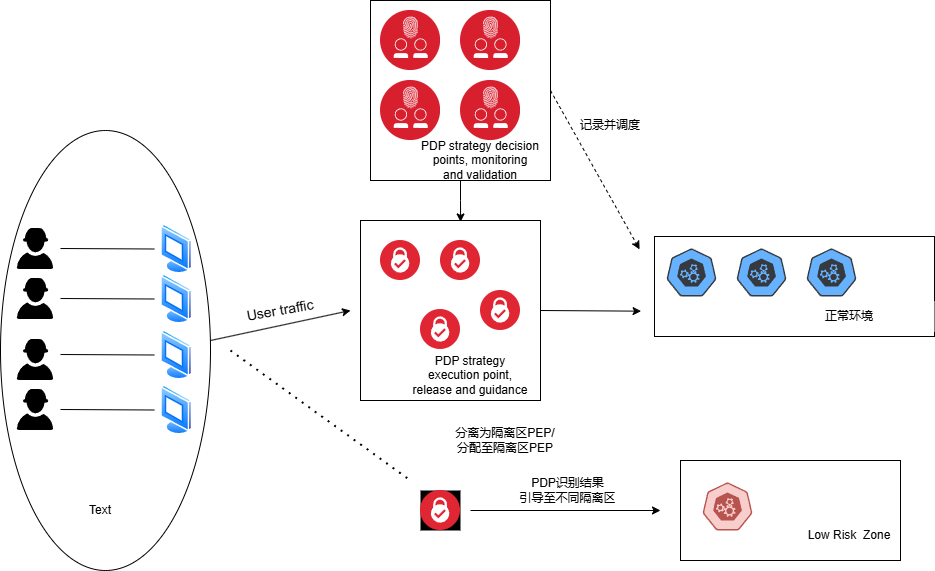

The diagram above was exported from draw.io. Its source (the exported page's mxGraphModel, read from the mxfile embedded in the PNG):
<mxGraphModel dx="2213" dy="1960" grid="1" gridSize="10" guides="1" tooltips="1" connect="1" arrows="1" fold="1" page="1" pageScale="1" pageWidth="827" pageHeight="1169" math="0" shadow="0">
  <root>
    <mxCell id="0" />
    <mxCell id="1" parent="0" />
    <mxCell id="OiiPdGNJeUaGEJJAPRqS-25" value="" style="ellipse;whiteSpace=wrap;html=1;" vertex="1" parent="1">
      <mxGeometry x="-380" y="-130" width="210" height="440" as="geometry" />
    </mxCell>
    <mxCell id="AtkLCk1I4--_Li6V1Mjq-116" value="" style="rounded=0;whiteSpace=wrap;html=1;" parent="1" vertex="1">
      <mxGeometry x="300" y="200" width="220" height="100" as="geometry" />
    </mxCell>
    <mxCell id="AtkLCk1I4--_Li6V1Mjq-16" value="" style="whiteSpace=wrap;html=1;aspect=fixed;" parent="1" vertex="1">
      <mxGeometry x="-10" y="-260" width="180" height="180" as="geometry" />
    </mxCell>
    <mxCell id="AtkLCk1I4--_Li6V1Mjq-17" value="" style="whiteSpace=wrap;html=1;aspect=fixed;" parent="1" vertex="1">
      <mxGeometry x="-20" y="-40" width="180" height="180" as="geometry" />
    </mxCell>
    <mxCell id="AtkLCk1I4--_Li6V1Mjq-18" value="" style="image;aspect=fixed;perimeter=ellipsePerimeter;html=1;align=center;shadow=0;dashed=0;fontColor=#4277BB;labelBackgroundColor=default;fontSize=12;spacingTop=3;image=img/lib/ibm/security/identity_access_management.svg;" parent="1" vertex="1">
      <mxGeometry y="-180" width="60" height="60" as="geometry" />
    </mxCell>
    <mxCell id="AtkLCk1I4--_Li6V1Mjq-19" value="" style="image;aspect=fixed;perimeter=ellipsePerimeter;html=1;align=center;shadow=0;dashed=0;fontColor=#4277BB;labelBackgroundColor=default;fontSize=12;spacingTop=3;image=img/lib/ibm/security/security_services.svg;imageBackground=#FFFFFF;" parent="1" vertex="1">
      <mxGeometry x="40" y="49" width="40" height="40" as="geometry" />
    </mxCell>
    <mxCell id="AtkLCk1I4--_Li6V1Mjq-20" value="PDP strategy decision points, monitoring and validation" style="text;html=1;align=center;verticalAlign=middle;whiteSpace=wrap;rounded=0;" parent="1" vertex="1">
      <mxGeometry x="40" y="-120" width="120" height="40" as="geometry" />
    </mxCell>
    <mxCell id="AtkLCk1I4--_Li6V1Mjq-22" value="" style="image;aspect=fixed;perimeter=ellipsePerimeter;html=1;align=center;shadow=0;dashed=0;fontColor=#4277BB;labelBackgroundColor=default;fontSize=12;spacingTop=3;image=img/lib/ibm/security/security_services.svg;" parent="1" vertex="1">
      <mxGeometry y="-20" width="40" height="40" as="geometry" />
    </mxCell>
    <mxCell id="AtkLCk1I4--_Li6V1Mjq-23" value="" style="image;aspect=fixed;perimeter=ellipsePerimeter;html=1;align=center;shadow=0;dashed=0;fontColor=#4277BB;labelBackgroundColor=default;fontSize=12;spacingTop=3;image=img/lib/ibm/security/security_services.svg;" parent="1" vertex="1">
      <mxGeometry x="60" y="-20" width="40" height="40" as="geometry" />
    </mxCell>
    <mxCell id="AtkLCk1I4--_Li6V1Mjq-24" value="" style="image;aspect=fixed;perimeter=ellipsePerimeter;html=1;align=center;shadow=0;dashed=0;fontColor=#4277BB;labelBackgroundColor=default;fontSize=12;spacingTop=3;image=img/lib/ibm/security/security_services.svg;" parent="1" vertex="1">
      <mxGeometry x="100" y="30" width="40" height="40" as="geometry" />
    </mxCell>
    <mxCell id="AtkLCk1I4--_Li6V1Mjq-25" value="" style="image;aspect=fixed;perimeter=ellipsePerimeter;html=1;align=center;shadow=0;dashed=0;fontColor=#4277BB;labelBackgroundColor=default;fontSize=12;spacingTop=3;image=img/lib/ibm/security/identity_access_management.svg;" parent="1" vertex="1">
      <mxGeometry x="80" y="-180" width="60" height="60" as="geometry" />
    </mxCell>
    <mxCell id="AtkLCk1I4--_Li6V1Mjq-26" value="" style="image;aspect=fixed;perimeter=ellipsePerimeter;html=1;align=center;shadow=0;dashed=0;fontColor=#4277BB;labelBackgroundColor=default;fontSize=12;spacingTop=3;image=img/lib/ibm/security/identity_access_management.svg;" parent="1" vertex="1">
      <mxGeometry y="-250" width="60" height="60" as="geometry" />
    </mxCell>
    <mxCell id="AtkLCk1I4--_Li6V1Mjq-27" value="" style="image;aspect=fixed;perimeter=ellipsePerimeter;html=1;align=center;shadow=0;dashed=0;fontColor=#4277BB;labelBackgroundColor=default;fontSize=12;spacingTop=3;image=img/lib/ibm/security/identity_access_management.svg;" parent="1" vertex="1">
      <mxGeometry x="80" y="-250" width="60" height="60" as="geometry" />
    </mxCell>
    <mxCell id="AtkLCk1I4--_Li6V1Mjq-28" style="edgeStyle=orthogonalEdgeStyle;rounded=0;orthogonalLoop=1;jettySize=auto;html=1;entryX=0.556;entryY=0.008;entryDx=0;entryDy=0;entryPerimeter=0;" parent="1" source="AtkLCk1I4--_Li6V1Mjq-16" target="AtkLCk1I4--_Li6V1Mjq-17" edge="1">
      <mxGeometry relative="1" as="geometry" />
    </mxCell>
    <mxCell id="AtkLCk1I4--_Li6V1Mjq-29" value="" style="endArrow=classic;html=1;rounded=0;entryX=0.002;entryY=0.554;entryDx=0;entryDy=0;entryPerimeter=0;" parent="1" edge="1">
      <mxGeometry width="50" height="50" relative="1" as="geometry">
        <mxPoint x="160" y="50" as="sourcePoint" />
        <mxPoint x="260.5799999999999" y="50.659999999999854" as="targetPoint" />
      </mxGeometry>
    </mxCell>
    <mxCell id="AtkLCk1I4--_Li6V1Mjq-30" value="&lt;div&gt;PDP识别结果&lt;/div&gt;引导至不同隔离区" style="text;html=1;align=center;verticalAlign=middle;whiteSpace=wrap;rounded=0;" parent="1" vertex="1">
      <mxGeometry x="130" y="210" width="115" height="40" as="geometry" />
    </mxCell>
    <mxCell id="AtkLCk1I4--_Li6V1Mjq-31" value="" style="endArrow=classic;html=1;rounded=0;entryX=-0.003;entryY=0.341;entryDx=0;entryDy=0;entryPerimeter=0;dashed=1;" parent="1" edge="1">
      <mxGeometry width="50" height="50" relative="1" as="geometry">
        <mxPoint x="170" y="-170" as="sourcePoint" />
        <mxPoint x="259.1300000000001" y="-11.1099999999999" as="targetPoint" />
      </mxGeometry>
    </mxCell>
    <mxCell id="AtkLCk1I4--_Li6V1Mjq-32" value="记录并调度" style="text;html=1;align=center;verticalAlign=middle;whiteSpace=wrap;rounded=0;" parent="1" vertex="1">
      <mxGeometry x="190" y="-150" width="80" height="30" as="geometry" />
    </mxCell>
    <mxCell id="AtkLCk1I4--_Li6V1Mjq-39" value="" style="image;aspect=fixed;perimeter=ellipsePerimeter;html=1;align=center;shadow=0;dashed=0;spacingTop=3;image=img/lib/active_directory/vista_terminal.svg;" parent="1" vertex="1">
      <mxGeometry x="-220" y="-36.5" width="32.5" height="50" as="geometry" />
    </mxCell>
    <mxCell id="AtkLCk1I4--_Li6V1Mjq-40" value="" style="shape=image;verticalLabelPosition=bottom;labelBackgroundColor=default;verticalAlign=top;aspect=fixed;imageAspect=0;image=data:image/svg+xml,(base64 omitted: 1416 chars);" parent="1" vertex="1">
      <mxGeometry x="-370" y="-36.5" width="50" height="50" as="geometry" />
    </mxCell>
    <mxCell id="AtkLCk1I4--_Li6V1Mjq-41" value="" style="endArrow=none;html=1;rounded=0;" parent="1" edge="1">
      <mxGeometry width="50" height="50" relative="1" as="geometry">
        <mxPoint x="-320" y="-12" as="sourcePoint" />
        <mxPoint x="-226.20000000000005" y="-11.5" as="targetPoint" />
      </mxGeometry>
    </mxCell>
    <mxCell id="AtkLCk1I4--_Li6V1Mjq-43" value="&lt;font style=&quot;font-size: 14px;&quot;&gt;User traffic&lt;/font&gt;" style="text;html=1;align=center;verticalAlign=middle;whiteSpace=wrap;rounded=0;rotation=-10;" parent="1" vertex="1">
      <mxGeometry x="-140" y="30" width="80" height="40" as="geometry" />
    </mxCell>
    <mxCell id="AtkLCk1I4--_Li6V1Mjq-108" value="" style="endArrow=none;dashed=1;html=1;dashPattern=1 3;strokeWidth=2;rounded=0;" parent="1" edge="1">
      <mxGeometry width="50" height="50" relative="1" as="geometry">
        <mxPoint x="-150" y="90" as="sourcePoint" />
        <mxPoint x="30" y="220" as="targetPoint" />
      </mxGeometry>
    </mxCell>
    <mxCell id="AtkLCk1I4--_Li6V1Mjq-109" value="" style="image;aspect=fixed;perimeter=ellipsePerimeter;html=1;align=center;shadow=0;dashed=0;fontColor=#4277BB;labelBackgroundColor=default;fontSize=12;spacingTop=3;image=img/lib/ibm/security/security_services.svg;imageBackground=#000000;" parent="1" vertex="1">
      <mxGeometry x="40" y="230" width="40" height="40" as="geometry" />
    </mxCell>
    <mxCell id="AtkLCk1I4--_Li6V1Mjq-110" value="" style="endArrow=classic;html=1;rounded=0;" parent="1" edge="1">
      <mxGeometry width="50" height="50" relative="1" as="geometry">
        <mxPoint x="90" y="250" as="sourcePoint" />
        <mxPoint x="280" y="250" as="targetPoint" />
      </mxGeometry>
    </mxCell>
    <mxCell id="AtkLCk1I4--_Li6V1Mjq-112" value="" style="aspect=fixed;sketch=0;html=1;dashed=0;whitespace=wrap;verticalLabelPosition=bottom;verticalAlign=top;fillColor=#f8cecc;strokeColor=#b85450;points=[[0.005,0.63,0],[0.1,0.2,0],[0.9,0.2,0],[0.5,0,0],[0.995,0.63,0],[0.72,0.99,0],[0.5,1,0],[0.28,0.99,0]];shape=mxgraph.kubernetes.icon2;prIcon=api" parent="1" vertex="1">
      <mxGeometry x="322.03" y="222" width="50" height="48" as="geometry" />
    </mxCell>
    <mxCell id="AtkLCk1I4--_Li6V1Mjq-115" value="Low Risk&amp;nbsp; Zone" style="text;html=1;align=center;verticalAlign=middle;whiteSpace=wrap;rounded=0;" parent="1" vertex="1">
      <mxGeometry x="384" y="260" width="170" height="30" as="geometry" />
    </mxCell>
    <mxCell id="AtkLCk1I4--_Li6V1Mjq-117" value="" style="rounded=0;whiteSpace=wrap;html=1;" parent="1" vertex="1">
      <mxGeometry x="274" y="-24" width="280" height="100" as="geometry" />
    </mxCell>
    <mxCell id="AtkLCk1I4--_Li6V1Mjq-118" value="" style="aspect=fixed;sketch=0;html=1;dashed=0;whitespace=wrap;verticalLabelPosition=bottom;verticalAlign=top;fillColor=#66B2FF;strokeColor=#36393d;points=[[0.005,0.63,0],[0.1,0.2,0],[0.9,0.2,0],[0.5,0,0],[0.995,0.63,0],[0.72,0.99,0],[0.5,1,0],[0.28,0.99,0]];shape=mxgraph.kubernetes.icon2;prIcon=api;" parent="1" vertex="1">
      <mxGeometry x="286.03" y="-12" width="50" height="48" as="geometry" />
    </mxCell>
    <mxCell id="AtkLCk1I4--_Li6V1Mjq-119" value="" style="aspect=fixed;sketch=0;html=1;dashed=0;whitespace=wrap;verticalLabelPosition=bottom;verticalAlign=top;fillColor=#66B2FF;strokeColor=#36393d;points=[[0.005,0.63,0],[0.1,0.2,0],[0.9,0.2,0],[0.5,0,0],[0.995,0.63,0],[0.72,0.99,0],[0.5,1,0],[0.28,0.99,0]];shape=mxgraph.kubernetes.icon2;prIcon=api;" parent="1" vertex="1">
      <mxGeometry x="356.03" y="-12" width="50" height="48" as="geometry" />
    </mxCell>
    <mxCell id="AtkLCk1I4--_Li6V1Mjq-120" value="" style="aspect=fixed;sketch=0;html=1;dashed=0;whitespace=wrap;verticalLabelPosition=bottom;verticalAlign=top;fillColor=#66B2FF;strokeColor=#36393d;points=[[0.005,0.63,0],[0.1,0.2,0],[0.9,0.2,0],[0.5,0,0],[0.995,0.63,0],[0.72,0.99,0],[0.5,1,0],[0.28,0.99,0]];shape=mxgraph.kubernetes.icon2;prIcon=api;" parent="1" vertex="1">
      <mxGeometry x="426.03" y="-12" width="50" height="48" as="geometry" />
    </mxCell>
    <mxCell id="AtkLCk1I4--_Li6V1Mjq-121" value="正常环境" style="text;html=1;align=center;verticalAlign=middle;whiteSpace=wrap;rounded=0;fillColor=default;strokeColor=none;" parent="1" vertex="1">
      <mxGeometry x="384" y="41" width="170" height="30" as="geometry" />
    </mxCell>
    <mxCell id="AtkLCk1I4--_Li6V1Mjq-123" value="分离为隔离区PEP/分配至隔离区PEP" style="text;html=1;align=center;verticalAlign=middle;whiteSpace=wrap;rounded=0;" parent="1" vertex="1">
      <mxGeometry x="70" y="170" width="110" height="20" as="geometry" />
    </mxCell>
    <mxCell id="OiiPdGNJeUaGEJJAPRqS-13" value="" style="image;aspect=fixed;perimeter=ellipsePerimeter;html=1;align=center;shadow=0;dashed=0;spacingTop=3;image=img/lib/active_directory/vista_terminal.svg;" vertex="1" parent="1">
      <mxGeometry x="-220" y="13.5" width="32.5" height="50" as="geometry" />
    </mxCell>
    <mxCell id="OiiPdGNJeUaGEJJAPRqS-14" value="" style="shape=image;verticalLabelPosition=bottom;labelBackgroundColor=default;verticalAlign=top;aspect=fixed;imageAspect=0;image=data:image/svg+xml,(base64 omitted: 1416 chars);" vertex="1" parent="1">
      <mxGeometry x="-370" y="13.5" width="50" height="50" as="geometry" />
    </mxCell>
    <mxCell id="OiiPdGNJeUaGEJJAPRqS-15" value="" style="endArrow=none;html=1;rounded=0;" edge="1" parent="1">
      <mxGeometry width="50" height="50" relative="1" as="geometry">
        <mxPoint x="-320" y="38" as="sourcePoint" />
        <mxPoint x="-226.20000000000005" y="38.5" as="targetPoint" />
      </mxGeometry>
    </mxCell>
    <mxCell id="OiiPdGNJeUaGEJJAPRqS-16" value="" style="image;aspect=fixed;perimeter=ellipsePerimeter;html=1;align=center;shadow=0;dashed=0;spacingTop=3;image=img/lib/active_directory/vista_terminal.svg;" vertex="1" parent="1">
      <mxGeometry x="-220" y="69.5" width="32.5" height="50" as="geometry" />
    </mxCell>
    <mxCell id="OiiPdGNJeUaGEJJAPRqS-17" value="" style="shape=image;verticalLabelPosition=bottom;labelBackgroundColor=default;verticalAlign=top;aspect=fixed;imageAspect=0;image=data:image/svg+xml,(base64 omitted: 1416 chars);" vertex="1" parent="1">
      <mxGeometry x="-370" y="74.5" width="50" height="50" as="geometry" />
    </mxCell>
    <mxCell id="OiiPdGNJeUaGEJJAPRqS-18" value="" style="endArrow=none;html=1;rounded=0;" edge="1" parent="1">
      <mxGeometry width="50" height="50" relative="1" as="geometry">
        <mxPoint x="-320" y="94" as="sourcePoint" />
        <mxPoint x="-226.20000000000005" y="94.5" as="targetPoint" />
      </mxGeometry>
    </mxCell>
    <mxCell id="OiiPdGNJeUaGEJJAPRqS-19" value="" style="image;aspect=fixed;perimeter=ellipsePerimeter;html=1;align=center;shadow=0;dashed=0;spacingTop=3;image=img/lib/active_directory/vista_terminal.svg;" vertex="1" parent="1">
      <mxGeometry x="-220" y="124.5" width="32.5" height="50" as="geometry" />
    </mxCell>
    <mxCell id="OiiPdGNJeUaGEJJAPRqS-20" value="" style="shape=image;verticalLabelPosition=bottom;labelBackgroundColor=default;verticalAlign=top;aspect=fixed;imageAspect=0;image=data:image/svg+xml,(base64 omitted: 1416 chars);" vertex="1" parent="1">
      <mxGeometry x="-370" y="124.5" width="50" height="50" as="geometry" />
    </mxCell>
    <mxCell id="OiiPdGNJeUaGEJJAPRqS-21" value="" style="endArrow=none;html=1;rounded=0;" edge="1" parent="1">
      <mxGeometry width="50" height="50" relative="1" as="geometry">
        <mxPoint x="-320" y="149" as="sourcePoint" />
        <mxPoint x="-226.20000000000005" y="149.5" as="targetPoint" />
      </mxGeometry>
    </mxCell>
    <mxCell id="OiiPdGNJeUaGEJJAPRqS-22" value="PDP strategy execution point, release and guidance" style="text;html=1;align=center;verticalAlign=middle;whiteSpace=wrap;rounded=0;" vertex="1" parent="1">
      <mxGeometry x="30" y="100" width="120" height="30" as="geometry" />
    </mxCell>
    <mxCell id="OiiPdGNJeUaGEJJAPRqS-24" value="" style="endArrow=classic;html=1;rounded=0;" edge="1" parent="1">
      <mxGeometry width="50" height="50" relative="1" as="geometry">
        <mxPoint x="-170" y="80" as="sourcePoint" />
        <mxPoint x="-30" y="50" as="targetPoint" />
      </mxGeometry>
    </mxCell>
    <mxCell id="OiiPdGNJeUaGEJJAPRqS-26" value="Text" style="text;html=1;align=center;verticalAlign=middle;whiteSpace=wrap;rounded=0;" vertex="1" parent="1">
      <mxGeometry x="-310" y="235" width="60" height="30" as="geometry" />
    </mxCell>
  </root>
</mxGraphModel>